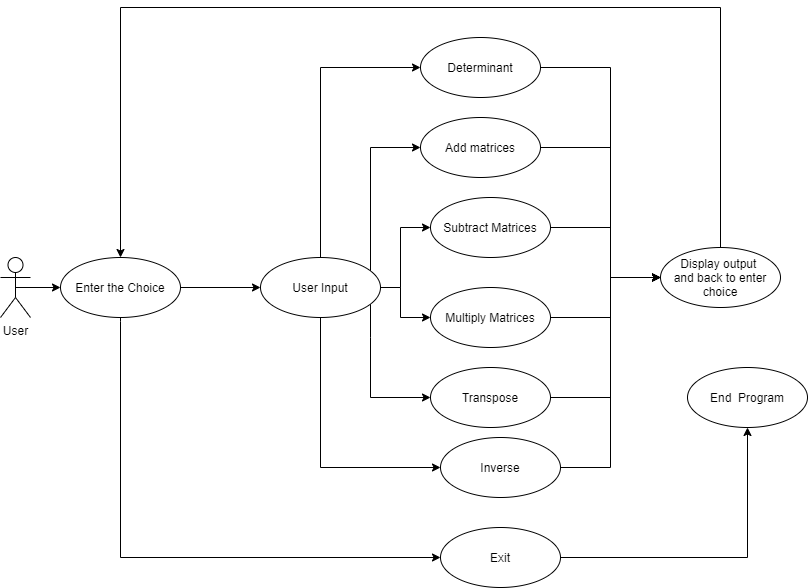

The diagram above was exported from draw.io. Its source (the exported page's mxGraphModel, read from the mxfile embedded in the PNG):
<mxGraphModel dx="1038" dy="1690" grid="1" gridSize="10" guides="1" tooltips="1" connect="1" arrows="1" fold="1" page="1" pageScale="1" pageWidth="827" pageHeight="1169" math="0" shadow="0">
  <root>
    <mxCell id="0" />
    <mxCell id="1" parent="0" />
    <mxCell id="er1b-FPDINitSqPi8ira-6" value="" style="edgeStyle=orthogonalEdgeStyle;rounded=0;orthogonalLoop=1;jettySize=auto;html=1;" edge="1" parent="1" source="er1b-FPDINitSqPi8ira-1" target="er1b-FPDINitSqPi8ira-5">
      <mxGeometry relative="1" as="geometry" />
    </mxCell>
    <mxCell id="er1b-FPDINitSqPi8ira-1" value="Enter the Choice" style="ellipse;whiteSpace=wrap;html=1;" vertex="1" parent="1">
      <mxGeometry x="80" y="210" width="120" height="60" as="geometry" />
    </mxCell>
    <mxCell id="er1b-FPDINitSqPi8ira-4" value="" style="edgeStyle=orthogonalEdgeStyle;rounded=0;orthogonalLoop=1;jettySize=auto;html=1;exitX=0.5;exitY=0.5;exitDx=0;exitDy=0;exitPerimeter=0;" edge="1" parent="1" source="er1b-FPDINitSqPi8ira-2" target="er1b-FPDINitSqPi8ira-1">
      <mxGeometry relative="1" as="geometry" />
    </mxCell>
    <mxCell id="er1b-FPDINitSqPi8ira-2" value="User" style="shape=umlActor;verticalLabelPosition=bottom;verticalAlign=top;html=1;outlineConnect=0;" vertex="1" parent="1">
      <mxGeometry x="20" y="210" width="30" height="60" as="geometry" />
    </mxCell>
    <mxCell id="er1b-FPDINitSqPi8ira-8" value="" style="edgeStyle=orthogonalEdgeStyle;rounded=0;orthogonalLoop=1;jettySize=auto;html=1;" edge="1" parent="1" source="er1b-FPDINitSqPi8ira-5" target="er1b-FPDINitSqPi8ira-7">
      <mxGeometry relative="1" as="geometry">
        <Array as="points">
          <mxPoint x="340" y="20" />
        </Array>
      </mxGeometry>
    </mxCell>
    <mxCell id="er1b-FPDINitSqPi8ira-10" value="" style="edgeStyle=orthogonalEdgeStyle;rounded=0;orthogonalLoop=1;jettySize=auto;html=1;" edge="1" parent="1" source="er1b-FPDINitSqPi8ira-5" target="er1b-FPDINitSqPi8ira-9">
      <mxGeometry relative="1" as="geometry">
        <Array as="points">
          <mxPoint x="390" y="100" />
        </Array>
      </mxGeometry>
    </mxCell>
    <mxCell id="er1b-FPDINitSqPi8ira-12" value="" style="edgeStyle=orthogonalEdgeStyle;rounded=0;orthogonalLoop=1;jettySize=auto;html=1;" edge="1" parent="1" source="er1b-FPDINitSqPi8ira-5" target="er1b-FPDINitSqPi8ira-11">
      <mxGeometry relative="1" as="geometry">
        <Array as="points">
          <mxPoint x="420" y="240" />
          <mxPoint x="420" y="180" />
        </Array>
      </mxGeometry>
    </mxCell>
    <mxCell id="er1b-FPDINitSqPi8ira-14" value="" style="edgeStyle=orthogonalEdgeStyle;rounded=0;orthogonalLoop=1;jettySize=auto;html=1;entryX=0;entryY=0.5;entryDx=0;entryDy=0;" edge="1" parent="1" source="er1b-FPDINitSqPi8ira-5" target="er1b-FPDINitSqPi8ira-13">
      <mxGeometry relative="1" as="geometry">
        <mxPoint x="440" y="290" as="targetPoint" />
        <Array as="points">
          <mxPoint x="420" y="240" />
          <mxPoint x="420" y="270" />
        </Array>
      </mxGeometry>
    </mxCell>
    <mxCell id="er1b-FPDINitSqPi8ira-16" value="" style="edgeStyle=orthogonalEdgeStyle;rounded=0;orthogonalLoop=1;jettySize=auto;html=1;" edge="1" parent="1" source="er1b-FPDINitSqPi8ira-5" target="er1b-FPDINitSqPi8ira-15">
      <mxGeometry relative="1" as="geometry">
        <Array as="points">
          <mxPoint x="390" y="290" />
          <mxPoint x="390" y="290" />
        </Array>
      </mxGeometry>
    </mxCell>
    <mxCell id="er1b-FPDINitSqPi8ira-18" value="" style="edgeStyle=orthogonalEdgeStyle;rounded=0;orthogonalLoop=1;jettySize=auto;html=1;entryX=0;entryY=0.5;entryDx=0;entryDy=0;" edge="1" parent="1" source="er1b-FPDINitSqPi8ira-5" target="er1b-FPDINitSqPi8ira-17">
      <mxGeometry relative="1" as="geometry">
        <mxPoint x="460" y="410" as="targetPoint" />
        <Array as="points">
          <mxPoint x="340" y="420" />
        </Array>
      </mxGeometry>
    </mxCell>
    <mxCell id="er1b-FPDINitSqPi8ira-20" value="" style="edgeStyle=orthogonalEdgeStyle;rounded=0;orthogonalLoop=1;jettySize=auto;html=1;entryX=0;entryY=0.5;entryDx=0;entryDy=0;" edge="1" parent="1" target="er1b-FPDINitSqPi8ira-19">
      <mxGeometry relative="1" as="geometry">
        <mxPoint x="140" y="270" as="sourcePoint" />
        <mxPoint x="440" y="520" as="targetPoint" />
        <Array as="points">
          <mxPoint x="140" y="274" />
          <mxPoint x="140" y="510" />
        </Array>
      </mxGeometry>
    </mxCell>
    <mxCell id="er1b-FPDINitSqPi8ira-5" value="User Input" style="ellipse;whiteSpace=wrap;html=1;" vertex="1" parent="1">
      <mxGeometry x="280" y="210" width="120" height="60" as="geometry" />
    </mxCell>
    <mxCell id="er1b-FPDINitSqPi8ira-22" value="" style="edgeStyle=orthogonalEdgeStyle;rounded=0;orthogonalLoop=1;jettySize=auto;html=1;entryX=0;entryY=0.5;entryDx=0;entryDy=0;" edge="1" parent="1" source="er1b-FPDINitSqPi8ira-7" target="er1b-FPDINitSqPi8ira-23">
      <mxGeometry relative="1" as="geometry">
        <mxPoint x="630" y="230" as="targetPoint" />
        <Array as="points">
          <mxPoint x="630" y="20" />
          <mxPoint x="630" y="230" />
        </Array>
      </mxGeometry>
    </mxCell>
    <mxCell id="er1b-FPDINitSqPi8ira-7" value="Determinant" style="ellipse;whiteSpace=wrap;html=1;" vertex="1" parent="1">
      <mxGeometry x="440" y="-10" width="120" height="60" as="geometry" />
    </mxCell>
    <mxCell id="er1b-FPDINitSqPi8ira-26" value="" style="edgeStyle=orthogonalEdgeStyle;rounded=0;orthogonalLoop=1;jettySize=auto;html=1;entryX=0;entryY=0.5;entryDx=0;entryDy=0;" edge="1" parent="1" source="er1b-FPDINitSqPi8ira-9" target="er1b-FPDINitSqPi8ira-23">
      <mxGeometry relative="1" as="geometry">
        <mxPoint x="630" y="230" as="targetPoint" />
        <Array as="points">
          <mxPoint x="630" y="100" />
          <mxPoint x="630" y="230" />
        </Array>
      </mxGeometry>
    </mxCell>
    <mxCell id="er1b-FPDINitSqPi8ira-9" value="Add matrices" style="ellipse;whiteSpace=wrap;html=1;" vertex="1" parent="1">
      <mxGeometry x="440" y="70" width="120" height="60" as="geometry" />
    </mxCell>
    <mxCell id="er1b-FPDINitSqPi8ira-27" value="" style="edgeStyle=orthogonalEdgeStyle;rounded=0;orthogonalLoop=1;jettySize=auto;html=1;" edge="1" parent="1" source="er1b-FPDINitSqPi8ira-11" target="er1b-FPDINitSqPi8ira-23">
      <mxGeometry relative="1" as="geometry">
        <Array as="points">
          <mxPoint x="630" y="180" />
          <mxPoint x="630" y="230" />
        </Array>
      </mxGeometry>
    </mxCell>
    <mxCell id="er1b-FPDINitSqPi8ira-11" value="Subtract Matrices" style="ellipse;whiteSpace=wrap;html=1;" vertex="1" parent="1">
      <mxGeometry x="450" y="150" width="120" height="60" as="geometry" />
    </mxCell>
    <mxCell id="er1b-FPDINitSqPi8ira-24" value="" style="edgeStyle=orthogonalEdgeStyle;rounded=0;orthogonalLoop=1;jettySize=auto;html=1;" edge="1" parent="1" source="er1b-FPDINitSqPi8ira-13" target="er1b-FPDINitSqPi8ira-23">
      <mxGeometry relative="1" as="geometry">
        <Array as="points">
          <mxPoint x="630" y="270" />
          <mxPoint x="630" y="230" />
        </Array>
      </mxGeometry>
    </mxCell>
    <mxCell id="er1b-FPDINitSqPi8ira-13" value="Multiply Matrices" style="ellipse;whiteSpace=wrap;html=1;" vertex="1" parent="1">
      <mxGeometry x="450" y="240" width="120" height="60" as="geometry" />
    </mxCell>
    <mxCell id="er1b-FPDINitSqPi8ira-29" value="" style="edgeStyle=orthogonalEdgeStyle;rounded=0;orthogonalLoop=1;jettySize=auto;html=1;entryX=0;entryY=0.5;entryDx=0;entryDy=0;" edge="1" parent="1" source="er1b-FPDINitSqPi8ira-15" target="er1b-FPDINitSqPi8ira-23">
      <mxGeometry relative="1" as="geometry">
        <mxPoint x="630" y="230" as="targetPoint" />
        <Array as="points">
          <mxPoint x="630" y="350" />
          <mxPoint x="630" y="230" />
        </Array>
      </mxGeometry>
    </mxCell>
    <mxCell id="er1b-FPDINitSqPi8ira-15" value="Transpose" style="ellipse;whiteSpace=wrap;html=1;" vertex="1" parent="1">
      <mxGeometry x="450" y="320" width="120" height="60" as="geometry" />
    </mxCell>
    <mxCell id="er1b-FPDINitSqPi8ira-31" value="" style="edgeStyle=orthogonalEdgeStyle;rounded=0;orthogonalLoop=1;jettySize=auto;html=1;entryX=0;entryY=0.5;entryDx=0;entryDy=0;" edge="1" parent="1" source="er1b-FPDINitSqPi8ira-17" target="er1b-FPDINitSqPi8ira-23">
      <mxGeometry relative="1" as="geometry">
        <mxPoint x="630" y="230" as="targetPoint" />
        <Array as="points">
          <mxPoint x="630" y="420" />
          <mxPoint x="630" y="230" />
        </Array>
      </mxGeometry>
    </mxCell>
    <mxCell id="er1b-FPDINitSqPi8ira-17" value="Inverse" style="ellipse;whiteSpace=wrap;html=1;" vertex="1" parent="1">
      <mxGeometry x="460" y="390" width="120" height="60" as="geometry" />
    </mxCell>
    <mxCell id="er1b-FPDINitSqPi8ira-37" value="" style="edgeStyle=orthogonalEdgeStyle;rounded=0;orthogonalLoop=1;jettySize=auto;html=1;" edge="1" parent="1" source="er1b-FPDINitSqPi8ira-19" target="er1b-FPDINitSqPi8ira-36">
      <mxGeometry relative="1" as="geometry" />
    </mxCell>
    <mxCell id="er1b-FPDINitSqPi8ira-19" value="Exit" style="ellipse;whiteSpace=wrap;html=1;" vertex="1" parent="1">
      <mxGeometry x="460" y="480" width="120" height="60" as="geometry" />
    </mxCell>
    <mxCell id="er1b-FPDINitSqPi8ira-33" value="" style="edgeStyle=orthogonalEdgeStyle;rounded=0;orthogonalLoop=1;jettySize=auto;html=1;entryX=0.5;entryY=0;entryDx=0;entryDy=0;" edge="1" parent="1" source="er1b-FPDINitSqPi8ira-23" target="er1b-FPDINitSqPi8ira-1">
      <mxGeometry relative="1" as="geometry">
        <mxPoint x="180" y="-40" as="targetPoint" />
        <Array as="points">
          <mxPoint x="740" y="-40" />
          <mxPoint x="140" y="-40" />
        </Array>
      </mxGeometry>
    </mxCell>
    <mxCell id="er1b-FPDINitSqPi8ira-23" value="Display output&amp;nbsp;&lt;br&gt;and back to enter&lt;br&gt;choice" style="ellipse;whiteSpace=wrap;html=1;" vertex="1" parent="1">
      <mxGeometry x="680" y="200" width="120" height="60" as="geometry" />
    </mxCell>
    <mxCell id="er1b-FPDINitSqPi8ira-36" value="End&amp;nbsp; Program" style="ellipse;whiteSpace=wrap;html=1;" vertex="1" parent="1">
      <mxGeometry x="707" y="320" width="120" height="60" as="geometry" />
    </mxCell>
  </root>
</mxGraphModel>